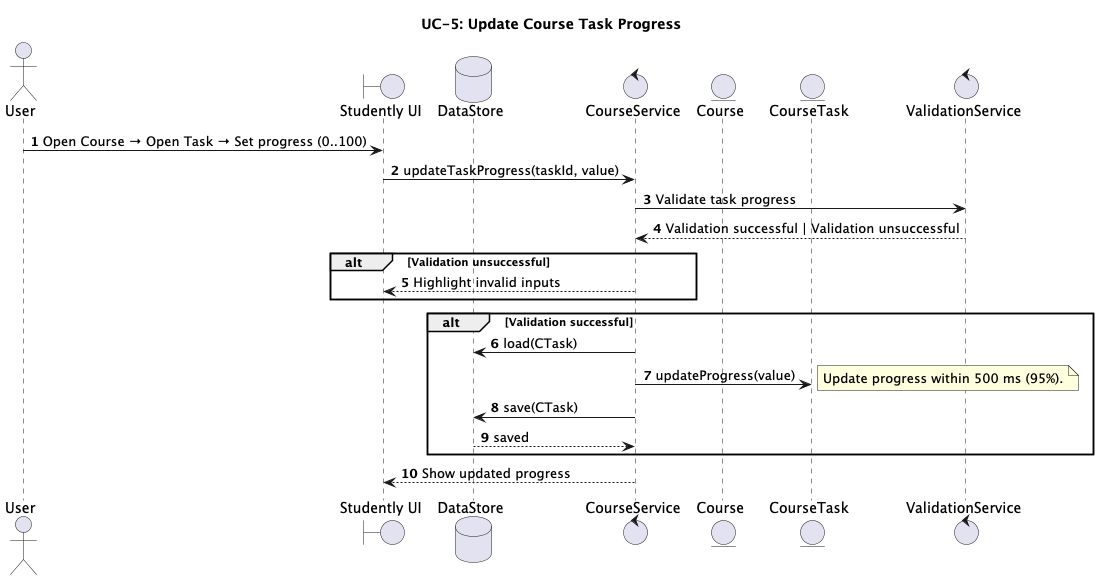

The diagram above was rendered by PlantUML. Its source (embedded in the PNG):
@startuml

title UC-5: Update Course Task Progress
autonumber

actor "User" as U
boundary "Studently UI" as UI
database "DataStore" as DB
control "CourseService" as CourseSvc
entity "Course" as Course
entity "CourseTask" as CTask
control "ValidationService" as VService

U -> UI: Open Course → Open Task → Set progress (0..100)
UI -> CourseSvc: updateTaskProgress(taskId, value)

CourseSvc -> VService: Validate task progress
VService --> CourseSvc: Validation successful | Validation unsuccessful

alt Validation unsuccessful
    CourseSvc --> UI: Highlight invalid inputs
end

alt Validation successful
    CourseSvc -> DB: load(CTask)
    CourseSvc -> CTask: updateProgress(value)
    note right
        Update progress within 500 ms (95%).
    end note
    CourseSvc -> DB: save(CTask)
    DB --> CourseSvc: saved
end

CourseSvc --> UI: Show updated progress

@enduml